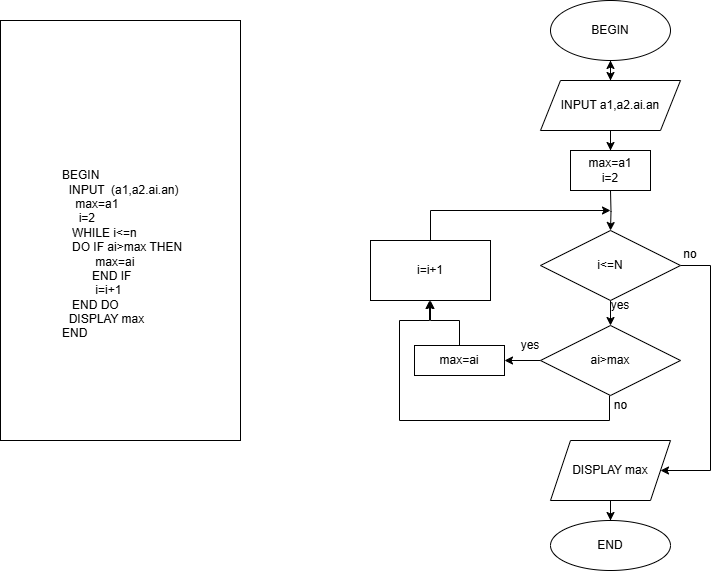

The diagram above was exported from draw.io. Its source (the exported page's mxGraphModel, read from the mxfile embedded in the PNG):
<mxGraphModel dx="2117" dy="603" grid="1" gridSize="10" guides="1" tooltips="1" connect="1" arrows="1" fold="1" page="1" pageScale="1" pageWidth="827" pageHeight="1169" math="0" shadow="0">
  <root>
    <mxCell id="0" />
    <mxCell id="1" parent="0" />
    <mxCell id="-0yNHzjAzsWuael94xmr-1" value="" style="rounded=0;whiteSpace=wrap;html=1;direction=south;" parent="1" vertex="1">
      <mxGeometry x="-90" y="330" width="240" height="420" as="geometry" />
    </mxCell>
    <mxCell id="-0yNHzjAzsWuael94xmr-2" value="BEGIN&lt;div&gt;&amp;nbsp; INPUT&amp;nbsp; (a1,a2.ai.an)&lt;/div&gt;&lt;div&gt;&lt;span style=&quot;background-color: transparent; color: light-dark(rgb(0, 0, 0), rgb(255, 255, 255));&quot;&gt;&amp;nbsp; &amp;nbsp; max=a1&lt;/span&gt;&lt;/div&gt;&lt;div&gt;&lt;span style=&quot;background-color: transparent; color: light-dark(rgb(0, 0, 0), rgb(255, 255, 255));&quot;&gt;&amp;nbsp; &amp;nbsp; &amp;nbsp;i=2&lt;/span&gt;&lt;/div&gt;&lt;div&gt;&lt;span style=&quot;background-color: transparent; color: light-dark(rgb(0, 0, 0), rgb(255, 255, 255));&quot;&gt;&amp;nbsp; &amp;nbsp;WH&lt;/span&gt;&lt;span style=&quot;background-color: transparent; color: light-dark(rgb(0, 0, 0), rgb(255, 255, 255));&quot;&gt;ILE i&amp;lt;=n&lt;/span&gt;&lt;/div&gt;&lt;div&gt;&amp;nbsp; &amp;nbsp;DO IF ai&amp;gt;max THEN&lt;/div&gt;&lt;div&gt;&amp;nbsp; &amp;nbsp; &amp;nbsp; &amp;nbsp; &amp;nbsp; max=ai&lt;/div&gt;&lt;div&gt;&amp;nbsp; &amp;nbsp; &amp;nbsp; &amp;nbsp; &amp;nbsp;END IF&lt;/div&gt;&lt;div&gt;&amp;nbsp; &amp;nbsp; &amp;nbsp; &amp;nbsp; &amp;nbsp; i=i+1&lt;/div&gt;&lt;div&gt;&amp;nbsp; &amp;nbsp;END DO&lt;/div&gt;&lt;div&gt;&amp;nbsp; DISPLAY max&lt;/div&gt;&lt;div&gt;END&lt;/div&gt;" style="text;html=1;align=left;verticalAlign=middle;whiteSpace=wrap;rounded=0;rotation=0;" parent="1" vertex="1">
      <mxGeometry x="-30" y="340" width="290" height="447.5" as="geometry" />
    </mxCell>
    <mxCell id="-0yNHzjAzsWuael94xmr-4" style="edgeStyle=orthogonalEdgeStyle;rounded=0;orthogonalLoop=1;jettySize=auto;html=1;" parent="1" source="-0yNHzjAzsWuael94xmr-7" edge="1">
      <mxGeometry relative="1" as="geometry">
        <mxPoint x="520" y="430" as="targetPoint" />
      </mxGeometry>
    </mxCell>
    <mxCell id="-0yNHzjAzsWuael94xmr-3" value="BEGIN" style="ellipse;whiteSpace=wrap;html=1;" parent="1" vertex="1">
      <mxGeometry x="460" y="310" width="120" height="60" as="geometry" />
    </mxCell>
    <mxCell id="-0yNHzjAzsWuael94xmr-27" value="" style="edgeStyle=orthogonalEdgeStyle;rounded=0;orthogonalLoop=1;jettySize=auto;html=1;" parent="1" target="-0yNHzjAzsWuael94xmr-23" edge="1">
      <mxGeometry relative="1" as="geometry">
        <mxPoint x="520" y="500" as="sourcePoint" />
      </mxGeometry>
    </mxCell>
    <mxCell id="ed5URxTOgiwtD-PWiqc0-9" value="" style="edgeStyle=orthogonalEdgeStyle;rounded=0;orthogonalLoop=1;jettySize=auto;html=1;" parent="1" source="-0yNHzjAzsWuael94xmr-10" target="ed5URxTOgiwtD-PWiqc0-6" edge="1">
      <mxGeometry relative="1" as="geometry" />
    </mxCell>
    <mxCell id="ed5URxTOgiwtD-PWiqc0-14" style="edgeStyle=orthogonalEdgeStyle;rounded=0;orthogonalLoop=1;jettySize=auto;html=1;entryX=0.5;entryY=1;entryDx=0;entryDy=0;" parent="1" edge="1">
      <mxGeometry relative="1" as="geometry">
        <mxPoint x="519" y="705" as="sourcePoint" />
        <mxPoint x="339" y="610" as="targetPoint" />
        <Array as="points">
          <mxPoint x="519" y="730" />
          <mxPoint x="309" y="730" />
          <mxPoint x="309" y="630" />
          <mxPoint x="339" y="630" />
        </Array>
      </mxGeometry>
    </mxCell>
    <mxCell id="-0yNHzjAzsWuael94xmr-10" value="ai&amp;gt;max" style="rhombus;whiteSpace=wrap;html=1;" parent="1" vertex="1">
      <mxGeometry x="450" y="635" width="140" height="70" as="geometry" />
    </mxCell>
    <mxCell id="-0yNHzjAzsWuael94xmr-19" value="" style="edgeStyle=orthogonalEdgeStyle;rounded=0;orthogonalLoop=1;jettySize=auto;html=1;" parent="1" source="-0yNHzjAzsWuael94xmr-13" target="-0yNHzjAzsWuael94xmr-18" edge="1">
      <mxGeometry relative="1" as="geometry" />
    </mxCell>
    <mxCell id="-0yNHzjAzsWuael94xmr-13" value="DISPLAY max" style="shape=parallelogram;perimeter=parallelogramPerimeter;whiteSpace=wrap;html=1;fixedSize=1;" parent="1" vertex="1">
      <mxGeometry x="460" y="750" width="120" height="60" as="geometry" />
    </mxCell>
    <mxCell id="-0yNHzjAzsWuael94xmr-30" style="edgeStyle=orthogonalEdgeStyle;rounded=0;orthogonalLoop=1;jettySize=auto;html=1;" parent="1" source="-0yNHzjAzsWuael94xmr-15" edge="1">
      <mxGeometry relative="1" as="geometry">
        <mxPoint x="520" y="520" as="targetPoint" />
        <Array as="points">
          <mxPoint x="340" y="520" />
        </Array>
      </mxGeometry>
    </mxCell>
    <mxCell id="-0yNHzjAzsWuael94xmr-15" value="i=i+1" style="rounded=0;whiteSpace=wrap;html=1;" parent="1" vertex="1">
      <mxGeometry x="280" y="550" width="120" height="60" as="geometry" />
    </mxCell>
    <mxCell id="-0yNHzjAzsWuael94xmr-18" value="END" style="ellipse;whiteSpace=wrap;html=1;" parent="1" vertex="1">
      <mxGeometry x="460" y="830" width="120" height="50" as="geometry" />
    </mxCell>
    <mxCell id="-0yNHzjAzsWuael94xmr-21" value="yes" style="text;html=1;align=center;verticalAlign=middle;whiteSpace=wrap;rounded=0;" parent="1" vertex="1">
      <mxGeometry x="410" y="640" width="60" height="30" as="geometry" />
    </mxCell>
    <mxCell id="-0yNHzjAzsWuael94xmr-26" value="" style="edgeStyle=orthogonalEdgeStyle;rounded=0;orthogonalLoop=1;jettySize=auto;html=1;" parent="1" source="-0yNHzjAzsWuael94xmr-23" target="-0yNHzjAzsWuael94xmr-10" edge="1">
      <mxGeometry relative="1" as="geometry" />
    </mxCell>
    <mxCell id="-0yNHzjAzsWuael94xmr-28" style="edgeStyle=orthogonalEdgeStyle;rounded=0;orthogonalLoop=1;jettySize=auto;html=1;entryX=1;entryY=0.5;entryDx=0;entryDy=0;" parent="1" source="-0yNHzjAzsWuael94xmr-23" target="-0yNHzjAzsWuael94xmr-13" edge="1">
      <mxGeometry relative="1" as="geometry">
        <Array as="points">
          <mxPoint x="620" y="575" />
          <mxPoint x="620" y="780" />
        </Array>
      </mxGeometry>
    </mxCell>
    <mxCell id="-0yNHzjAzsWuael94xmr-23" value="&lt;div&gt;i&amp;lt;=N&lt;/div&gt;" style="rhombus;whiteSpace=wrap;html=1;" parent="1" vertex="1">
      <mxGeometry x="450" y="540" width="140" height="70" as="geometry" />
    </mxCell>
    <mxCell id="-0yNHzjAzsWuael94xmr-31" value="" style="edgeStyle=orthogonalEdgeStyle;rounded=0;orthogonalLoop=1;jettySize=auto;html=1;" parent="1" source="-0yNHzjAzsWuael94xmr-3" target="-0yNHzjAzsWuael94xmr-7" edge="1">
      <mxGeometry relative="1" as="geometry">
        <mxPoint x="520" y="430" as="targetPoint" />
        <mxPoint x="520" y="390" as="sourcePoint" />
      </mxGeometry>
    </mxCell>
    <mxCell id="-0yNHzjAzsWuael94xmr-32" style="edgeStyle=orthogonalEdgeStyle;rounded=0;orthogonalLoop=1;jettySize=auto;html=1;" parent="1" source="-0yNHzjAzsWuael94xmr-7" target="-0yNHzjAzsWuael94xmr-3" edge="1">
      <mxGeometry relative="1" as="geometry" />
    </mxCell>
    <mxCell id="-0yNHzjAzsWuael94xmr-7" value="INPUT a1,a2.ai.an" style="shape=parallelogram;perimeter=parallelogramPerimeter;whiteSpace=wrap;html=1;fixedSize=1;" parent="1" vertex="1">
      <mxGeometry x="450" y="390" width="140" height="50" as="geometry" />
    </mxCell>
    <mxCell id="-0yNHzjAzsWuael94xmr-35" value="" style="edgeStyle=orthogonalEdgeStyle;rounded=0;orthogonalLoop=1;jettySize=auto;html=1;" parent="1" source="-0yNHzjAzsWuael94xmr-7" edge="1">
      <mxGeometry relative="1" as="geometry">
        <mxPoint x="520" y="440" as="sourcePoint" />
        <mxPoint x="520" y="460" as="targetPoint" />
      </mxGeometry>
    </mxCell>
    <mxCell id="-0yNHzjAzsWuael94xmr-36" value="yes" style="text;html=1;align=center;verticalAlign=middle;whiteSpace=wrap;rounded=0;" parent="1" vertex="1">
      <mxGeometry x="500" y="600" width="60" height="30" as="geometry" />
    </mxCell>
    <mxCell id="-0yNHzjAzsWuael94xmr-37" value="no" style="text;html=1;align=center;verticalAlign=middle;whiteSpace=wrap;rounded=0;" parent="1" vertex="1">
      <mxGeometry x="570" y="548.75" width="60" height="30" as="geometry" />
    </mxCell>
    <mxCell id="ed5URxTOgiwtD-PWiqc0-12" value="" style="edgeStyle=orthogonalEdgeStyle;rounded=0;orthogonalLoop=1;jettySize=auto;html=1;" parent="1" source="ed5URxTOgiwtD-PWiqc0-6" target="-0yNHzjAzsWuael94xmr-15" edge="1">
      <mxGeometry relative="1" as="geometry">
        <Array as="points">
          <mxPoint x="369" y="630" />
          <mxPoint x="340" y="630" />
        </Array>
      </mxGeometry>
    </mxCell>
    <mxCell id="ed5URxTOgiwtD-PWiqc0-6" value="max=ai" style="rounded=0;whiteSpace=wrap;html=1;" parent="1" vertex="1">
      <mxGeometry x="324" y="655" width="90" height="30" as="geometry" />
    </mxCell>
    <mxCell id="ed5URxTOgiwtD-PWiqc0-16" value="no" style="text;html=1;align=center;verticalAlign=middle;resizable=0;points=[];autosize=1;strokeColor=none;fillColor=none;" parent="1" vertex="1">
      <mxGeometry x="510" y="700" width="40" height="30" as="geometry" />
    </mxCell>
    <mxCell id="oV-DT2qib1nVpVV6v8Gg-2" value="max=a1&lt;div&gt;i=2&lt;/div&gt;" style="rounded=0;whiteSpace=wrap;html=1;" parent="1" vertex="1">
      <mxGeometry x="480" y="460" width="80" height="40" as="geometry" />
    </mxCell>
  </root>
</mxGraphModel>